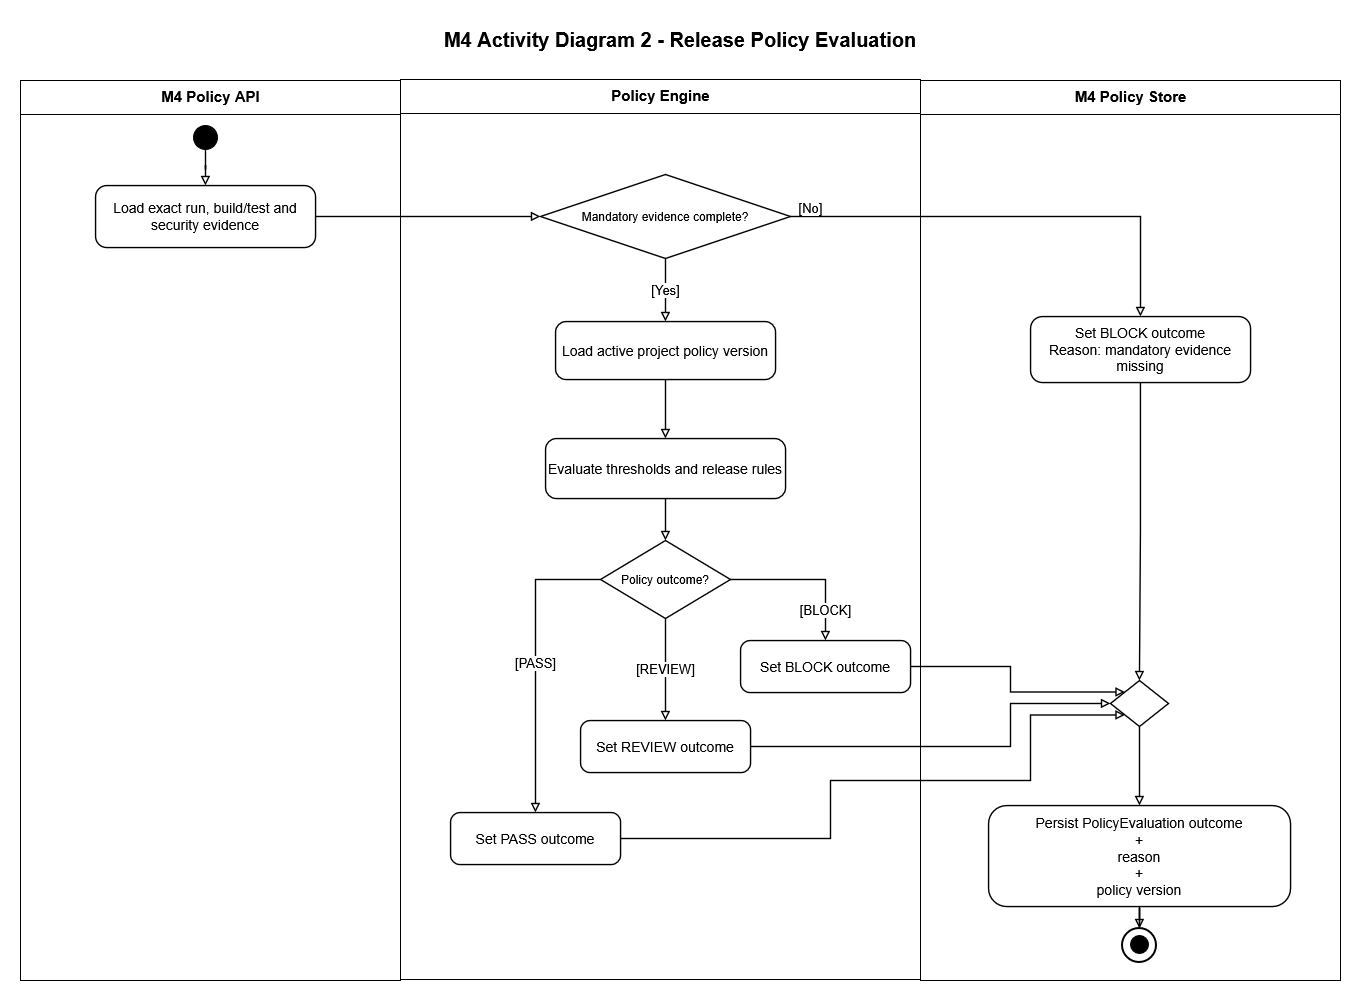

The diagram above was exported from draw.io. Its source (the exported page's mxGraphModel, read from the mxfile embedded in the PNG):
<mxGraphModel dx="1807" dy="1018" grid="1" gridSize="10" guides="1" tooltips="1" connect="1" arrows="1" fold="1" page="1" pageScale="1" pageWidth="1400" pageHeight="1100" math="0" shadow="0">
  <root>
    <mxCell id="0" />
    <mxCell id="1" parent="0" />
    <mxCell id="p2-l3" parent="1" style="shape=swimlane;horizontal=1;startSize=34;rounded=0;html=1;fillColor=#ffffff;swimlaneFillColor=#ffffff;strokeColor=#000000;fontColor=#000000;fontSize=15;fontStyle=1;align=center;verticalAlign=top;" value="M4 Policy Store" vertex="1">
      <mxGeometry height="900" width="420" x="940" y="80" as="geometry" />
    </mxCell>
    <mxCell id="p2-merge" parent="p2-l3" style="rhombus;whiteSpace=wrap;html=1;fillColor=#ffffff;strokeColor=#000000;strokeWidth=1.4;fontColor=#000000;fontSize=12;align=center;verticalAlign=middle;" value="" vertex="1">
      <mxGeometry height="46" width="58" x="190" y="600" as="geometry" />
    </mxCell>
    <mxCell id="p2-persist" parent="p2-l3" style="rounded=1;arcSize=18;whiteSpace=wrap;html=1;fillColor=#ffffff;strokeColor=#000000;strokeWidth=1.4;fontColor=#000000;fontSize=14;align=center;verticalAlign=middle;" value="Persist PolicyEvaluation outcome&lt;br&gt;+&lt;br&gt;reason&lt;br&gt;+&lt;br&gt;policy version" vertex="1">
      <mxGeometry height="101" width="302" x="68" y="725" as="geometry" />
    </mxCell>
    <mxCell id="p2-e14" edge="1" parent="p2-l3" source="p2-merge" style="edgeStyle=orthogonalEdgeStyle;rounded=0;orthogonalLoop=1;jettySize=auto;html=1;endArrow=block;endFill=0;strokeWidth=1.4;fontSize=13;labelBackgroundColor=#ffffff;" target="p2-persist" value="">
      <mxGeometry relative="1" as="geometry" />
    </mxCell>
    <mxCell id="p2-title" parent="1" style="text;html=1;strokeColor=none;fillColor=none;align=center;verticalAlign=middle;whiteSpace=wrap;rounded=0;fontSize=20;fontStyle=1;fontColor=#000000;" value="M4 Activity Diagram 2 - Release Policy Evaluation" vertex="1">
      <mxGeometry height="38" width="1320" x="40" y="20" as="geometry" />
    </mxCell>
    <mxCell id="p2-l1" parent="1" style="shape=swimlane;horizontal=1;startSize=34;rounded=0;html=1;fillColor=#ffffff;swimlaneFillColor=#ffffff;strokeColor=#000000;fontColor=#000000;fontSize=15;fontStyle=1;align=center;verticalAlign=top;" value="M4 Policy API" vertex="1">
      <mxGeometry height="900" width="380" x="40" y="80" as="geometry" />
    </mxCell>
    <mxCell id="p2-l2" parent="1" style="shape=swimlane;horizontal=1;startSize=34;rounded=0;html=1;fillColor=#ffffff;swimlaneFillColor=#ffffff;strokeColor=#000000;fontColor=#000000;fontSize=15;fontStyle=1;align=center;verticalAlign=top;" value="Policy Engine" vertex="1">
      <mxGeometry height="900" width="520" x="420" y="79" as="geometry" />
    </mxCell>
    <mxCell id="p2-complete" parent="p2-l2" style="rhombus;whiteSpace=wrap;html=1;fillColor=#ffffff;strokeColor=#000000;strokeWidth=1.4;fontColor=#000000;fontSize=12;align=center;verticalAlign=middle;" value="Mandatory evidence complete?" vertex="1">
      <mxGeometry height="84" width="250" x="140" y="95" as="geometry" />
    </mxCell>
    <mxCell id="p2-policy" parent="p2-l2" style="rounded=1;arcSize=18;whiteSpace=wrap;html=1;fillColor=#ffffff;strokeColor=#000000;strokeWidth=1.4;fontColor=#000000;fontSize=14;align=center;verticalAlign=middle;" value="Load active project policy version" vertex="1">
      <mxGeometry height="58" width="220" x="155" y="242" as="geometry" />
    </mxCell>
    <mxCell id="p2-e3" edge="1" parent="p2-l2" source="p2-complete" style="edgeStyle=orthogonalEdgeStyle;rounded=0;orthogonalLoop=1;jettySize=auto;html=1;endArrow=block;endFill=0;strokeWidth=1.4;fontSize=13;labelBackgroundColor=#ffffff;" target="p2-policy" value="[Yes]">
      <mxGeometry relative="1" as="geometry" />
    </mxCell>
    <mxCell id="p2-pass" parent="p2-l2" style="rounded=1;arcSize=18;whiteSpace=wrap;html=1;fillColor=#ffffff;strokeColor=#000000;strokeWidth=1.4;fontColor=#000000;fontSize=14;align=center;verticalAlign=middle;" value="Set PASS outcome" vertex="1">
      <mxGeometry height="52" width="170" x="50" y="733" as="geometry" />
    </mxCell>
    <mxCell id="p2-review" parent="p2-l2" style="rounded=1;arcSize=18;whiteSpace=wrap;html=1;fillColor=#ffffff;strokeColor=#000000;strokeWidth=1.4;fontColor=#000000;fontSize=14;align=center;verticalAlign=middle;" value="Set REVIEW outcome" vertex="1">
      <mxGeometry height="52" width="170" x="180" y="641" as="geometry" />
    </mxCell>
    <mxCell id="p2-missing" parent="p2-l2" style="rounded=1;arcSize=18;whiteSpace=wrap;html=1;fillColor=#ffffff;strokeColor=#000000;strokeWidth=1.4;fontColor=#000000;fontSize=14;align=center;verticalAlign=middle;" value="Set BLOCK outcome&#10;Reason: mandatory evidence missing" vertex="1">
      <mxGeometry height="66" width="220" x="630" y="237" as="geometry" />
    </mxCell>
    <mxCell id="p2-eval" parent="p2-l2" style="rounded=1;arcSize=18;whiteSpace=wrap;html=1;fillColor=#ffffff;strokeColor=#000000;strokeWidth=1.4;fontColor=#000000;fontSize=14;align=center;verticalAlign=middle;" value="Evaluate thresholds and release rules" vertex="1">
      <mxGeometry height="60" width="240" x="145" y="359" as="geometry" />
    </mxCell>
    <mxCell id="p2-outcome" parent="p2-l2" style="rhombus;whiteSpace=wrap;html=1;fillColor=#ffffff;strokeColor=#000000;strokeWidth=1.4;fontColor=#000000;fontSize=12;align=center;verticalAlign=middle;" value="Policy outcome?" vertex="1">
      <mxGeometry height="78" width="130" x="200" y="461" as="geometry" />
    </mxCell>
    <mxCell id="p2-block" parent="p2-l2" style="rounded=1;arcSize=18;whiteSpace=wrap;html=1;fillColor=#ffffff;strokeColor=#000000;strokeWidth=1.4;fontColor=#000000;fontSize=14;align=center;verticalAlign=middle;" value="Set BLOCK outcome" vertex="1">
      <mxGeometry height="52" width="170" x="340" y="561" as="geometry" />
    </mxCell>
    <mxCell id="p2-final-o" parent="p2-l2" style="ellipse;html=1;aspect=fixed;fillColor=#ffffff;strokeColor=#000000;strokeWidth=2;" value="" vertex="1">
      <mxGeometry height="34" width="34" x="722" y="849" as="geometry" />
    </mxCell>
    <mxCell id="p2-final-i" parent="p2-l2" style="ellipse;html=1;aspect=fixed;fillColor=#000000;strokeColor=#000000;" value="" vertex="1">
      <mxGeometry height="18" width="18" x="730" y="856" as="geometry" />
    </mxCell>
    <mxCell id="p2-e4" edge="1" parent="p2-l2" source="p2-complete" style="edgeStyle=orthogonalEdgeStyle;rounded=0;orthogonalLoop=1;jettySize=auto;html=1;endArrow=block;endFill=0;strokeWidth=1.4;fontSize=13;labelBackgroundColor=#ffffff;" target="p2-missing" value="[No]">
      <mxGeometry relative="1" x="-0.9105" y="8" as="geometry">
        <mxPoint as="offset" />
      </mxGeometry>
    </mxCell>
    <mxCell id="p2-e5" edge="1" parent="p2-l2" source="p2-policy" style="edgeStyle=orthogonalEdgeStyle;rounded=0;orthogonalLoop=1;jettySize=auto;html=1;endArrow=block;endFill=0;strokeWidth=1.4;fontSize=13;labelBackgroundColor=#ffffff;" target="p2-eval" value="">
      <mxGeometry relative="1" as="geometry" />
    </mxCell>
    <mxCell id="p2-e6" edge="1" parent="p2-l2" source="p2-eval" style="edgeStyle=orthogonalEdgeStyle;rounded=0;orthogonalLoop=1;jettySize=auto;html=1;endArrow=block;endFill=0;strokeWidth=1.4;fontSize=13;labelBackgroundColor=#ffffff;" target="p2-outcome" value="">
      <mxGeometry relative="1" as="geometry" />
    </mxCell>
    <mxCell id="p2-e7" edge="1" parent="p2-l2" source="p2-outcome" style="edgeStyle=orthogonalEdgeStyle;rounded=0;orthogonalLoop=1;jettySize=auto;html=1;endArrow=block;endFill=0;strokeWidth=1.4;fontSize=13;labelBackgroundColor=#ffffff;" target="p2-pass" value="[PASS]">
      <mxGeometry relative="1" as="geometry">
        <Array as="points">
          <mxPoint x="135" y="500" />
        </Array>
      </mxGeometry>
    </mxCell>
    <mxCell id="p2-e8" edge="1" parent="p2-l2" source="p2-outcome" style="edgeStyle=orthogonalEdgeStyle;rounded=0;orthogonalLoop=1;jettySize=auto;html=1;endArrow=block;endFill=0;strokeWidth=1.4;fontSize=13;labelBackgroundColor=#ffffff;" target="p2-review" value="[REVIEW]">
      <mxGeometry relative="1" as="geometry" />
    </mxCell>
    <mxCell id="p2-e9" edge="1" parent="p2-l2" source="p2-outcome" style="edgeStyle=orthogonalEdgeStyle;rounded=0;orthogonalLoop=1;jettySize=auto;html=1;endArrow=block;endFill=0;strokeWidth=1.4;fontSize=13;labelBackgroundColor=#ffffff;" target="p2-block" value="[BLOCK]">
      <mxGeometry relative="1" x="0.6154" as="geometry">
        <mxPoint as="offset" />
      </mxGeometry>
    </mxCell>
    <mxCell id="p2-start" parent="1" style="ellipse;html=1;aspect=fixed;fillColor=#000000;strokeColor=#000000;" value="" vertex="1">
      <mxGeometry height="24" width="24" x="213" y="125" as="geometry" />
    </mxCell>
    <mxCell id="p2-load" parent="1" style="rounded=1;arcSize=18;whiteSpace=wrap;html=1;fillColor=#ffffff;strokeColor=#000000;strokeWidth=1.4;fontColor=#000000;fontSize=14;align=center;verticalAlign=middle;" value="Load exact run, build/test and security evidence" vertex="1">
      <mxGeometry height="62" width="220" x="115" y="185" as="geometry" />
    </mxCell>
    <mxCell id="p2-e1" edge="1" parent="1" source="p2-start" style="edgeStyle=orthogonalEdgeStyle;rounded=0;orthogonalLoop=1;jettySize=auto;html=1;endArrow=block;endFill=0;strokeWidth=1.4;fontSize=13;labelBackgroundColor=#ffffff;" target="p2-load" value="">
      <mxGeometry relative="1" as="geometry" />
    </mxCell>
    <mxCell id="p2-e2" edge="1" parent="1" source="p2-load" style="edgeStyle=orthogonalEdgeStyle;rounded=0;orthogonalLoop=1;jettySize=auto;html=1;endArrow=block;endFill=0;strokeWidth=1.4;fontSize=13;labelBackgroundColor=#ffffff;" target="p2-complete" value="">
      <mxGeometry relative="1" as="geometry" />
    </mxCell>
    <mxCell id="p2-e10" edge="1" parent="1" source="p2-pass" style="edgeStyle=orthogonalEdgeStyle;rounded=0;orthogonalLoop=1;jettySize=auto;html=1;endArrow=block;endFill=0;strokeWidth=1.4;fontSize=13;labelBackgroundColor=#ffffff;entryX=0;entryY=1;entryDx=0;entryDy=0;" target="p2-merge" value="">
      <mxGeometry relative="1" x="-0.0032" as="geometry">
        <Array as="points">
          <mxPoint x="850" y="838" />
          <mxPoint x="850" y="780" />
          <mxPoint x="1050" y="780" />
          <mxPoint x="1050" y="714.5" />
        </Array>
      </mxGeometry>
    </mxCell>
    <mxCell id="p2-e11" edge="1" parent="1" source="p2-review" style="edgeStyle=orthogonalEdgeStyle;rounded=0;orthogonalLoop=1;jettySize=auto;html=1;endArrow=block;endFill=0;strokeWidth=1.4;fontSize=13;labelBackgroundColor=#ffffff;" target="p2-merge" value="">
      <mxGeometry relative="1" as="geometry">
        <Array as="points">
          <mxPoint x="1030" y="746" />
          <mxPoint x="1030" y="703" />
        </Array>
      </mxGeometry>
    </mxCell>
    <mxCell id="p2-e12" edge="1" parent="1" source="p2-block" style="edgeStyle=orthogonalEdgeStyle;rounded=0;orthogonalLoop=1;jettySize=auto;html=1;endArrow=block;endFill=0;strokeWidth=1.4;fontSize=13;labelBackgroundColor=#ffffff;entryX=0;entryY=0;entryDx=0;entryDy=0;" target="p2-merge" value="">
      <mxGeometry relative="1" x="-0.0083" as="geometry" />
    </mxCell>
    <mxCell id="p2-e13" edge="1" parent="1" source="p2-missing" style="edgeStyle=orthogonalEdgeStyle;rounded=0;orthogonalLoop=1;jettySize=auto;html=1;endArrow=block;endFill=0;strokeWidth=1.4;fontSize=13;labelBackgroundColor=#ffffff;" target="p2-merge" value="">
      <mxGeometry relative="1" as="geometry" />
    </mxCell>
    <mxCell id="p2-e15" edge="1" parent="1" source="p2-persist" style="edgeStyle=orthogonalEdgeStyle;rounded=0;orthogonalLoop=1;jettySize=auto;html=1;endArrow=block;endFill=0;strokeWidth=1.4;fontSize=13;labelBackgroundColor=#ffffff;" target="p2-final-o" value="">
      <mxGeometry relative="1" as="geometry" />
    </mxCell>
  </root>
</mxGraphModel>